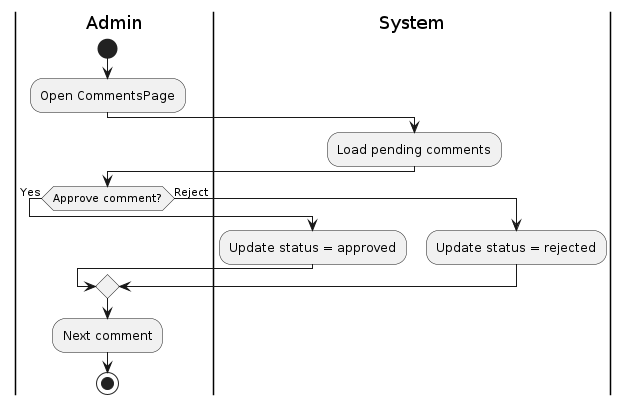

The diagram above was rendered by PlantUML. Its source (embedded in the PNG):
@startuml
|Admin|
start
:Open CommentsPage;

|System|
:Load pending comments;

|Admin|
if (Approve comment?) then (Yes)
  |System|
  :Update status = approved;
else (Reject)
  |System|
  :Update status = rejected;
endif

|Admin|
:Next comment;

stop
@enduml